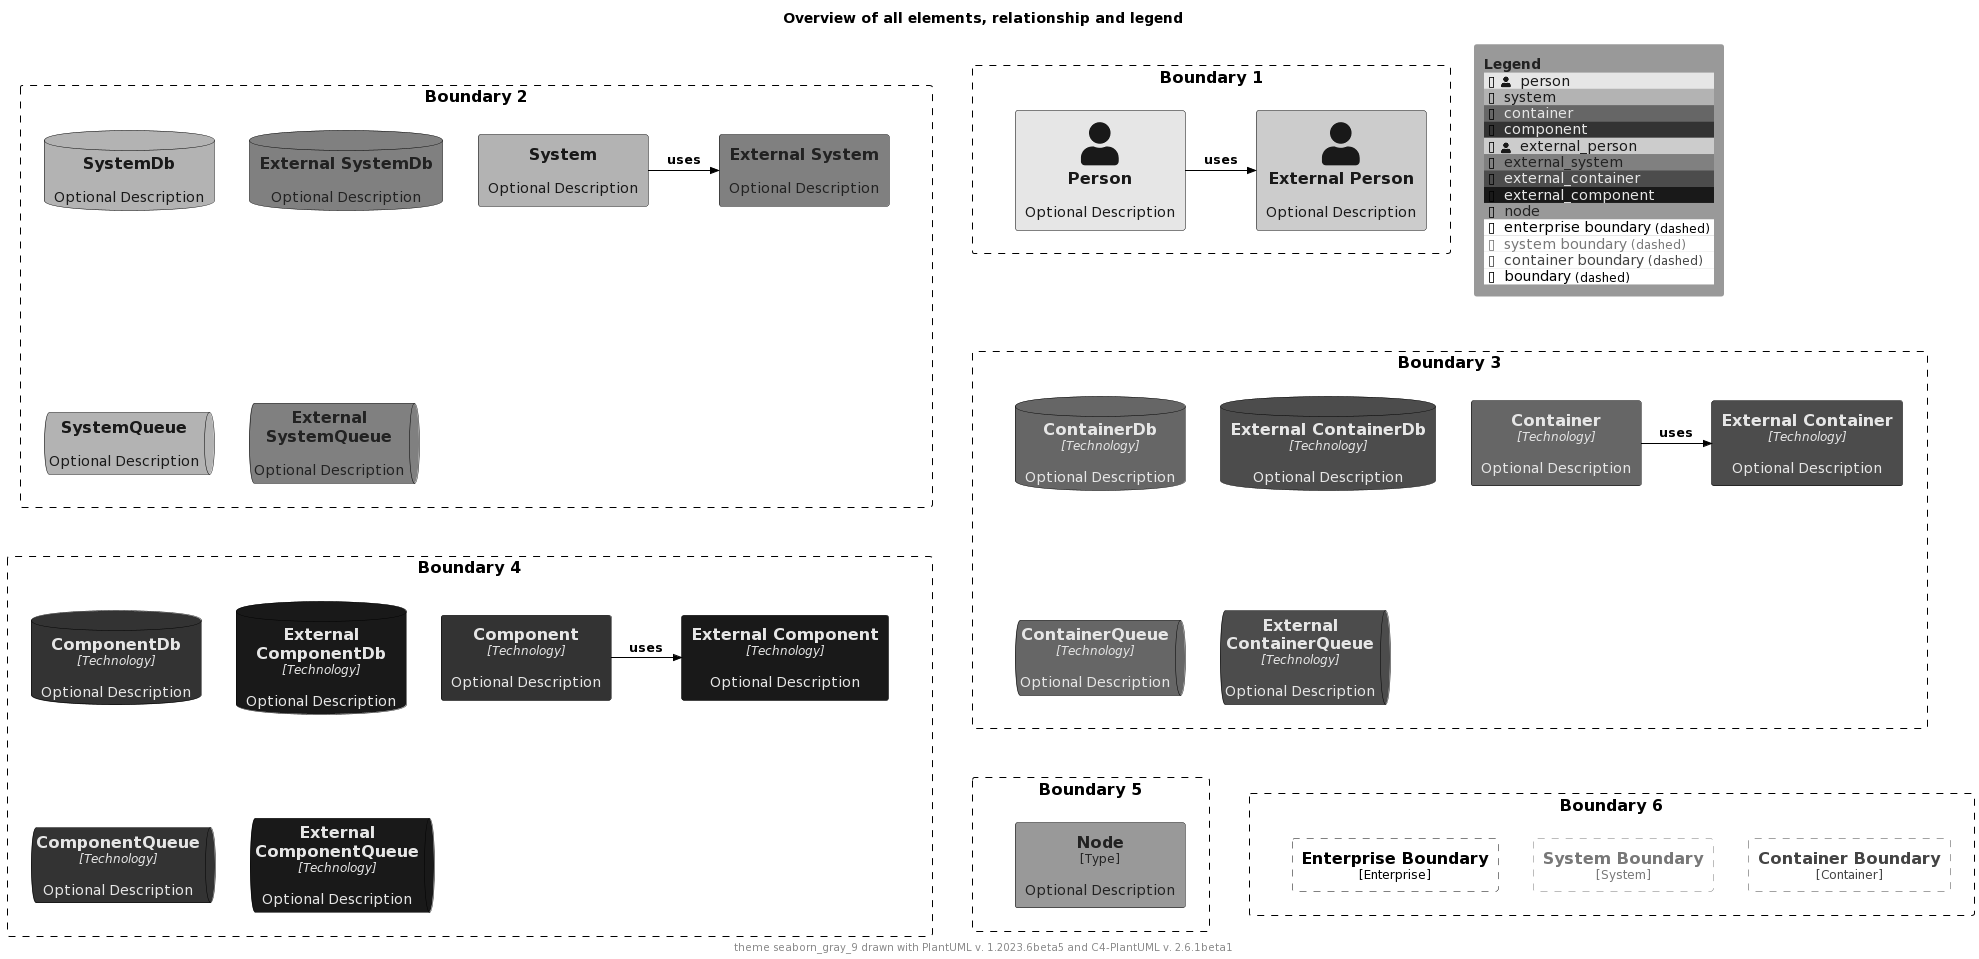

The diagram above was rendered by PlantUML. Its source (embedded in the PNG):
@startuml
'Theme: "puml-theme-seaborn_gray_9.puml"
'Theme colors
' Metadata
' Created: 2023-05-02 23:42:45.567817+00:00
!$COLOR_TEXT_FALLBACK_COLOR ?= "#000000"
!$COLOR_BORDER_COLOR="#000000"

' HEADER
!$DEFAULT_NORMAL_FONT_SIZE ?= 12
!$DEFAULT_SMALL_FONT_SIZE ?= 8

' stereotype and technology font size
!$STEREOTYPE_FONT_SIZE ?= $DEFAULT_NORMAL_FONT_SIZE
!$TECHN_FONT_SIZE ?= $DEFAULT_NORMAL_FONT_SIZE
!$ARROW_FONT_SIZE ?= $DEFAULT_NORMAL_FONT_SIZE

' (default) boundary related colors and style
!$BOUNDARY_COLOR ?= $COLOR_BORDER_COLOR
!$BOUNDARY_BG_COLOR ?= "solid"
!$BOUNDARY_BORDER_STYLE ?= "dashed"

' THEME COLORS
!$THEME = "seaborn_gray_9"

!function $textcolor($bgColor)
!if $bgColor == $COLOR_INDEX_0 || $bgColor == $COLOR_INDEX_1 || $bgColor == $COLOR_INDEX_2 || $bgColor == $COLOR_INDEX_3
!return $COLOR_INDEX_8
!elseif $bgColor == $COLOR_INDEX_6 || $bgColor == $COLOR_INDEX_7 || $bgColor == $COLOR_INDEX_8
!return $COLOR_INDEX_0
!elseif %is_light($bgColor)
!return "#222222"
!elseif %is_dark($bgColor)
!return "#dddddd"
!else
!return $COLOR_TEXT_FALLBACK_COLOR
!endif
!endfunction

!$COLOR_INDEX_0="#191919"
!$COLOR_INDEX_1="#333333"
!$COLOR_INDEX_2="#4c4c4c"
!$COLOR_INDEX_3="#666666"
!$COLOR_INDEX_4="#808080"
!$COLOR_INDEX_5="#999999"
!$COLOR_INDEX_6="#b3b3b3"
!$COLOR_INDEX_7="#cccccc"
!$COLOR_INDEX_8="#e6e6e6"

!$COLOR_TEXT_LIGHT=$COLOR_INDEX_0
!$COLOR_TEXT_DARK=$COLOR_INDEX_8
!$COLOR_TEXT_NEUTRAL=$textcolor($COLOR_INDEX_4)
!$COLOR_REL_COLOR=$textcolor($COLOR_INDEX_8)

' person related colors
!$PERSON_BG_COLOR ?= $COLOR_INDEX_8
!$PERSON_FONT_COLOR ?= $textcolor($PERSON_BG_COLOR)
!$PERSON_BORDER_COLOR ?= $COLOR_BORDER_COLOR

' external person related colors
!$EXTERNAL_PERSON_BG_COLOR ?= $COLOR_INDEX_7
!$EXTERNAL_PERSON_FONT_COLOR ?= $textcolor($EXTERNAL_PERSON_BG_COLOR)
!$EXTERNAL_PERSON_BORDER_COLOR ?= $COLOR_BORDER_COLOR

' system related colors
!$SYSTEM_BG_COLOR ?= $COLOR_INDEX_6
!$SYSTEM_FONT_COLOR ?= $textcolor($SYSTEM_BG_COLOR)
!$SYSTEM_BORDER_COLOR ?= $COLOR_BORDER_COLOR

' external system related colors
!$EXTERNAL_SYSTEM_BG_COLOR ?= $COLOR_INDEX_4
!$EXTERNAL_SYSTEM_FONT_COLOR ?= $textcolor($EXTERNAL_SYSTEM_BG_COLOR)
!$EXTERNAL_SYSTEM_BORDER_COLOR ?= $COLOR_BORDER_COLOR

' container related colors
!$CONTAINER_BG_COLOR ?= $COLOR_INDEX_3
!$CONTAINER_FONT_COLOR ?= $textcolor($CONTAINER_BG_COLOR)
!$CONTAINER_BORDER_COLOR ?= $COLOR_BORDER_COLOR

' external container related colors
!$EXTERNAL_CONTAINER_BG_COLOR ?= $COLOR_INDEX_2
!$EXTERNAL_CONTAINER_FONT_COLOR ?= $textcolor($EXTERNAL_CONTAINER_BG_COLOR)
!$EXTERNAL_CONTAINER_BORDER_COLOR ?= $COLOR_BORDER_COLOR

' component related colors
!$COMPONENT_BG_COLOR ?= $COLOR_INDEX_1
!$COMPONENT_FONT_COLOR ?= $textcolor($COMPONENT_BG_COLOR)
!$COMPONENT_BORDER_COLOR ?= $COLOR_BORDER_COLOR

' external component related colors
!$EXTERNAL_COMPONENT_BG_COLOR ?= $COLOR_INDEX_0
!$EXTERNAL_COMPONENT_FONT_COLOR ?= $textcolor($EXTERNAL_COMPONENT_BG_COLOR)
!$EXTERNAL_COMPONENT_BORDER_COLOR ?= $COLOR_BORDER_COLOR

' node related colors
!$NODE_BG_COLOR ?= $COLOR_INDEX_5
!$NODE_FONT_COLOR ?= $textcolor($NODE_BG_COLOR)
!$NODE_BORDER_COLOR ?= $COLOR_BORDER_COLOR

' legend colors and sizes
!$LEGEND_TITLE_COLOR ?= $textcolor($COLOR_INDEX_5)
!$LEGEND_FONT_COLOR ?= $textcolor($COLOR_INDEX_5)
!$LEGEND_BG_COLOR ?= $COLOR_INDEX_5
!$LEGEND_BORDER_COLOR ?= $COLOR_INDEX_5
!$LEGEND_DARK_COLOR ?= $COLOR_TEXT_DARK
!$LEGEND_LIGHT_COLOR ?= $COLOR_TEXT_LIGHT

' sketch related colors, font and texts
!$SKETCH_FONT_COLOR ?= $COLOR_INDEX_8
!$SKETCH_WARNING_COLOR ?= $COLOR_INDEX_0

' FOOTER
' default text color of all elements
!$ELEMENT_FONT_COLOR ?= $COLOR_TEXT_FALLBACK_COLOR

' arrow related colors and text size
!$ARROW_COLOR ?= $COLOR_TEXT_FALLBACK_COLOR
!$ARROW_FONT_COLOR ?= $COLOR_TEXT_FALLBACK_COLOR

' system boundary related colors and style
!$SYSTEM_BOUNDARY_COLOR ?= %darken($SYSTEM_BG_COLOR, 33)
!$SYSTEM_BOUNDARY_BG_COLOR ?= $BOUNDARY_BG_COLOR
!$SYSTEM_BOUNDARY_BORDER_STYLE ?= $BOUNDARY_BORDER_STYLE

' enterprise boundary related colors and style
!$ENTERPRISE_BOUNDARY_COLOR ?= $BOUNDARY_COLOR
!$ENTERPRISE_BOUNDARY_BG_COLOR ?= $BOUNDARY_BG_COLOR
!$ENTERPRISE_BOUNDARY_BORDER_STYLE ?= $BOUNDARY_BORDER_STYLE

' container boundary related colors and style
!$CONTAINER_BOUNDARY_COLOR ?= %darken($CONTAINER_BG_COLOR, 33)
!$CONTAINER_BOUNDARY_BG_COLOR ?= $BOUNDARY_BG_COLOR
!$CONTAINER_BOUNDARY_BORDER_STYLE ?= $BOUNDARY_BORDER_STYLE

' Sketch related settings
!$LEGEND_DETAILS_SMALL_SIZE ?= $DEFAULT_SMALL_FONT_SIZE
!$LEGEND_DETAILS_NORMAL_SIZE ?= $DEFAULT_NORMAL_FONT_SIZE

' legend related texts
!$LEGEND_SHADOW_TEXT ?= "shadow"
!$LEGEND_NO_SHADOW_TEXT ?= "no shadow"
!$LEGEND_NO_FONT_BG_TEXT ?= "last text and back color"
!$LEGEND_NO_FONT_TEXT ?= "last text color"
!$LEGEND_NO_BG_TEXT ?= "last back color"
!$LEGEND_NO_LINE_TEXT ?= "last line color"
!$LEGEND_ROUNDED_BOX ?= "rounded box"
!$LEGEND_EIGHT_SIDED ?= "eight sided"
!$LEGEND_DOTTED_LINE ?= "dotted"
!$LEGEND_DASHED_LINE ?= "dashed"
!$LEGEND_BOLD_LINE ?= "bold"
!$LEGEND_BOUNDARY ?= "boundary"
!$LEGEND_DASHED_BOUNDARY ?= "dashed"
' transparent is ignored, produces smaller legends
' !$LEGEND_DASHED_TRANSPARENT_BOUNDARY ?= "dashed, transparent"
!$LEGEND_DASHED_TRANSPARENT_BOUNDARY ?= "dashed"

' Sketch
!$SKETCH_BG_COLOR ?= "transparent"
!$SKETCH_FONT_NAME ?= "Gochi Hand"
!$SKETCH_FOOTER_WARNING ?= "Warning:"
!$SKETCH_FOOTER_TEXT ?= "Created for discussion, needs to be validated"

' size of rectangle shape corner markers
!$ROUNDED_BOX_SIZE ?= 25
!$EIGHT_SIDED_SIZE ?= 18


' Elements


' displays all elements, relationship and legend (can be included in the theme test)
!if %variable_exists("RELATIVE_INCLUDE")
  !include %get_variable_value("RELATIVE_INCLUDE")/C4_Component.puml
  !include %get_variable_value("RELATIVE_INCLUDE")/C4_Deployment.puml
!else
  !include https://raw.githubusercontent.com/plantuml-stdlib/C4-PlantUML/master/C4_Component.puml
  !include https://raw.githubusercontent.com/plantuml-stdlib/C4-PlantUML/master/C4_Deployment.puml
!endif

SetDefaultLegendEntries("person\nsystem\ncontainer\ncomponent\nexternal_person\nexternal_system\nexternal_container\nexternal_component\nnode\nenterprise_boundary\nsystem_boundary\ncontainer_boundary\nboundary")

title Overview of all elements, relationship and legend

footer theme $THEME drawn with PlantUML v. %version() and C4-PlantUML v. C4Version()

Boundary(b2, "Boundary 2") {
  System(system, "System", "Optional Description")
  System_Ext(externalSystem, "External System", "Optional Description")
  Rel_R(system, externalSystem, "uses")

  SystemDb(systemDb, "SystemDb", "Optional Description")
  SystemDb_Ext(externalSystemDb, "External SystemDb", "Optional Description")
  SystemQueue(systemQueue, "SystemQueue", "Optional Description")
  SystemQueue_Ext(externalSystemQueue, "External SystemQueue", "Optional Description")    
}

Boundary(b1, "Boundary 1") {
  Person(person, "Person", "Optional Description")
  Person_Ext(externalPerson, "External Person", "Optional Description")
  Rel_R(person, externalPerson, "uses")
}

Boundary(b3, "Boundary 3") {
  Container(container, "Container", "Technology", "Optional Description")
  Container_Ext(externalContainer, "External Container", "Technology", "Optional Description")
  Rel_R(container, externalContainer, "uses")

  ContainerDb(containerDb, "ContainerDb", "Technology", "Optional Description")
  ContainerDb_Ext(externalContainerDb, "External ContainerDb", "Technology", "Optional Description")
  ContainerQueue(containerQueue, "ContainerQueue", "Technology", "Optional Description")
  ContainerQueue_Ext(externalContainerQueue, "External ContainerQueue", "Technology", "Optional Description")
}

Boundary(b4, "Boundary 4") {
  Component(component, "Component", "Technology", "Optional Description")
  Component_Ext(externalComponent, "External Component", "Technology", "Optional Description")
  Rel_R(component, externalComponent, "uses")

  ComponentDb(componentDb, "ComponentDb", "Technology", "Optional Description")
  ComponentDb_Ext(externalComponentDb, "External ComponentDb", "Technology", "Optional Description")
  ComponentQueue(componentQueue, "ComponentQueue", "Technology", "Optional Description")
  ComponentQueue_Ext(externalComponentQueue, "External ComponentQueue", "Technology", "Optional Description")
}

Boundary(b5, "Boundary 5") {
  Node(node, "Node", "Type", "Optional Description")
}

Boundary(b6, "Boundary 6") {
  Enterprise_Boundary(eb, "Enterprise Boundary") {
  }

  System_Boundary(sb, "System Boundary") {
  }

  Container_Boundary(cb, "Container Boundary") {
  }

  Lay_R(eb,sb)
  Lay_R(sb,cb)
}

Lay_D(b2,b3)
Lay_R(b2,b1)
Lay_D(b3,b4)
Lay_D(b4,b5)
Lay_R(b5,b6)

SHOW_FLOATING_LEGEND()
@enduml